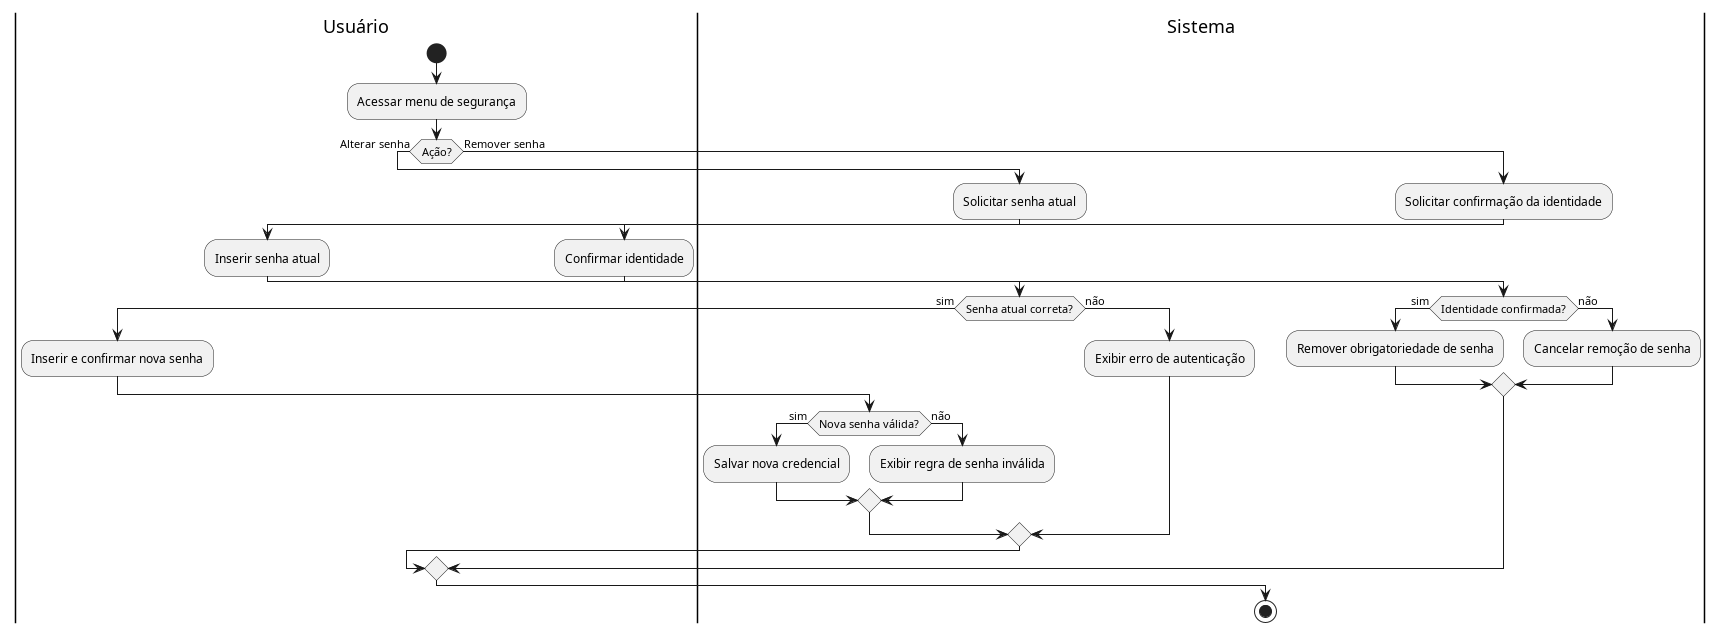

The diagram above was rendered by PlantUML. Its source (embedded in the PNG):
@startuml diagrama_UC21

|Usuário|
start
:Acessar menu de segurança;

if (Ação?) then (Alterar senha)
  |Sistema|
  :Solicitar senha atual;
  |Usuário|
  :Inserir senha atual;
  |Sistema|
  if (Senha atual correta?) then (sim)
    |Usuário|
    :Inserir e confirmar nova senha;
    |Sistema|
    if (Nova senha válida?) then (sim)
      :Salvar nova credencial;
    else (não)
      :Exibir regra de senha inválida;
    endif
  else (não)
    :Exibir erro de autenticação;
  endif
else (Remover senha)
  |Sistema|
  :Solicitar confirmação da identidade;
  |Usuário|
  :Confirmar identidade;
  |Sistema|
  if (Identidade confirmada?) then (sim)
    :Remover obrigatoriedade de senha;
  else (não)
    :Cancelar remoção de senha;
  endif
endif

stop
@enduml